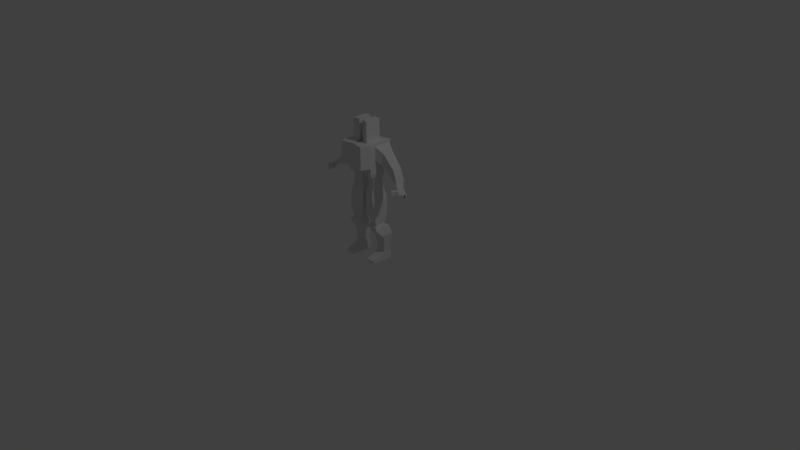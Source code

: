 # Source: UE4MannequinWithMesh_Skinned_5.blend  (saved by Blender 2.79.0; exported with 4.5.12 LTS)
import bpy
from mathutils import Matrix  # noqa: F401  (used for matrix-valued properties, if any)

bpy.ops.wm.read_factory_settings(use_empty=True)
scene = bpy.context.scene
scene.name = 'Scene'

# ---- collections
col_collection_1 = bpy.data.collections.new('Collection 1'); scene.collection.children.link(col_collection_1)

# ---- world
world_world = bpy.data.worlds.new('World'); scene.world = world_world
world_world.color = (0.05088, 0.05088, 0.05088)
world_world.use_sun_shadow = False
world_world.sun_shadow_jitter_overblur = 0.0
world_world.cycles.sampling_method = 'MANUAL'

# ---- cameras
cam_camera = bpy.data.cameras.new('Camera')
cam_camera.clip_end = 100.0
cam_camera.lens = 35.0
cam_camera.sensor_width = 32.0
cam_camera.sensor_height = 18.0
cam_camera.ortho_scale = 7.314
cam_camera.dof.focus_distance = 0.0
cam_camera.dof.aperture_fstop = 128.0

# ---- lights
light_lamp = bpy.data.lights.new('Lamp', 'POINT')
light_lamp.transmission_factor = 0.0
light_lamp.cutoff_distance = 30.0
light_lamp.energy = 100.0
light_lamp.shadow_buffer_clip_start = 1.001
light_lamp.shadow_soft_size = 0.1
light_lamp.shadow_maximum_resolution = 0.006
light_lamp.use_absolute_resolution = True

# ---- meshes
me_cube = bpy.data.meshes.new('Cube')
me_cube.from_pydata([(0.1284, -0.1487, 0.001794), (0.1284, -0.1487, 0.03868), (0.1284, 0.1405, 0.001794), (0.1284, 0.1505, 0.03868), (0.2516, -0.1487, 0.001794), (0.2516, -0.1487, 0.03868), (0.2516, 0.1405, 0.001794), (0.2516, 0.1505, 0.03868), (0.1169, 0.01524, 0.3103), (0.1169, 0.1407, 0.3103), (0.2727, 0.1407, 0.3103), (0.2727, 0.01524, 0.3103), (0.1284, 0.1505, 0.06468), (0.1284, 0.1505, 0.08468), (0.1284, 0.1405, 0.1047), (0.1284, 0.1305, 0.1247), (0.2516, 0.1305, 0.1247), (0.2516, 0.1405, 0.1047), (0.2516, 0.1505, 0.08468), (0.2516, 0.1505, 0.06468), (0.2516, 0.0313, 0.1247), (0.2516, 0.0113, 0.1047), (0.2516, -0.0187, 0.08468), (0.2516, -0.0587, 0.06468), (0.1284, -0.0587, 0.06468), (0.1284, -0.0187, 0.08468), (0.1284, 0.0113, 0.1047), (0.1284, 0.0313, 0.1247), (0.08955, -0.03593, 0.4928), (0.08955, 0.06323, 0.4928), (0.206, 0.08003, 0.4928), (0.2064, -0.05073, 0.4928), (0.09384, 0.1402, 0.3499), (0.08172, 0.1281, 0.3803), (0.07172, 0.1134, 0.4107), (0.06463, 0.09721, 0.4411), (0.06654, 0.07902, 0.4715), (0.2334, 0.1118, 0.4715), (0.2506, 0.128, 0.4411), (0.262, 0.1365, 0.4107), (0.2739, 0.1457, 0.3803), (0.2791, 0.1402, 0.3499), (0.2334, -0.08804, 0.4715), (0.2518, -0.09347, 0.4411), (0.262, -0.06294, 0.4107), (0.2739, -0.03696, 0.3803), (0.2791, -0.008874, 0.3499), (0.09384, -0.008874, 0.3499), (0.08172, -0.02505, 0.3803), (0.07172, -0.03978, 0.4107), (0.06463, -0.05191, 0.4411), (0.06654, -0.05525, 0.4715), (0.05774, -0.03745, 1.013), (0.05774, 0.06171, 1.013), (0.1732, 0.08874, 1.013), (0.1736, -0.06413, 1.013), (0.2064, -0.06421, 0.5307), (0.2065, -0.08088, 0.5741), (0.2065, -0.0928, 0.6175), (0.2065, -0.09995, 0.6608), (0.2065, -0.1023, 0.7042), (0.2065, -0.1023, 0.7476), (0.2065, -0.1023, 0.7909), (0.2008, -0.1027, 0.8343), (0.1897, -0.1011, 0.8777), (0.1813, -0.09459, 0.9211), (0.1758, -0.08307, 0.9644), (0.03798, -0.04678, 0.9644), (0.02319, -0.0554, 0.9211), (0.01944, -0.06042, 0.8777), (0.02564, -0.06226, 0.8343), (0.02884, -0.06226, 0.7909), (0.02884, -0.06226, 0.7476), (0.02884, -0.06226, 0.7042), (0.03309, -0.06042, 0.6608), (0.04584, -0.05489, 0.6175), (0.06709, -0.04567, 0.5741), (0.08955, -0.03593, 0.5307), (0.08955, 0.06323, 0.5307), (0.06704, 0.0726, 0.5741), (0.04579, 0.08145, 0.6175), (0.03304, 0.08676, 0.6608), (0.02879, 0.08853, 0.7042), (0.02879, 0.08853, 0.7476), (0.02879, 0.08853, 0.7909), (0.02556, 0.08853, 0.8343), (0.01936, 0.08676, 0.8777), (0.02311, 0.08094, 0.9211), (0.03793, 0.07149, 0.9644), (0.1753, 0.108, 0.9644), (0.1807, 0.1203, 0.9211), (0.189, 0.1281, 0.8777), (0.2002, 0.1313, 0.8343), (0.2059, 0.1316, 0.7909), (0.2059, 0.1316, 0.7476), (0.2059, 0.1316, 0.7042), (0.2059, 0.1292, 0.6608), (0.2059, 0.1221, 0.6175), (0.2059, 0.1102, 0.5741), (0.206, 0.0935, 0.5307), (0.02995, -0.09183, 1.277), (0.02995, 0.055, 1.277), (0.2008, 0.09503, 1.277), (0.2015, -0.1313, 1.277), (0.1736, -0.06413, 1.038), (0.1736, -0.06413, 1.076), (0.1736, -0.06413, 1.114), (0.1933, -0.1105, 1.151), (0.2015, -0.1313, 1.189), (0.2015, -0.1313, 1.226), (0.02995, -0.09183, 1.226), (0.02995, -0.09183, 1.189), (0.03813, -0.07481, 1.151), (0.05774, -0.03745, 1.114), (0.05774, -0.03745, 1.076), (0.05774, -0.03745, 1.038), (0.05774, 0.06171, 1.038), (0.05774, 0.06171, 1.076), (0.05774, 0.06171, 1.114), (0.03813, 0.05799, 1.151), (0.02995, 0.055, 1.189), (0.02995, 0.055, 1.226), (0.2008, 0.09503, 1.226), (0.2008, 0.09503, 1.189), (0.1927, 0.09419, 1.151), (0.1732, 0.08874, 1.114), (0.1732, 0.08874, 1.076), (0.1732, 0.08874, 1.038), (0.02995, -0.09183, 1.366), (0.02995, 0.055, 1.366), (0.2008, 0.09503, 1.366), (0.2015, -0.1313, 1.366), (0.1721, -0.259, 1.277), (0.0005423, -0.2195, 1.277), (0.1721, -0.259, 1.366), (0.0005423, -0.2195, 1.366), (0.02995, -0.09183, 1.576), (0.02995, 0.1664, 1.576), (0.2008, 0.2064, 1.576), (0.2015, -0.1313, 1.576), (0.1721, -0.259, 1.576), (0.0005423, -0.2195, 1.576), (0.2012, -0.05309, 1.366), (0.2012, -0.05315, 1.576), (0.2008, 0.09503, 1.405), (0.2012, -0.05326, 1.405), (0.2008, 0.1824, 1.543), (0.2012, -0.05326, 1.543), (0.2952, 0.1443, 1.286), (0.2955, -0.003844, 1.286), (0.2952, 0.1443, 1.326), (0.2955, -0.004014, 1.326), (0.2952, 0.1443, 1.463), (0.2955, -0.004014, 1.463), (0.4495, 0.1318, 1.153), (0.4468, 0.0146, 1.151), (0.4495, 0.1318, 1.185), (0.4471, 0.01742, 1.185), (0.4495, 0.1318, 1.298), (0.4498, 0.01032, 1.298), (0.5635, 0.07466, 1.115), (0.5015, 0.003658, 1.113), (0.5639, 0.0766, 1.127), (0.5003, 0.002737, 1.127), (0.5639, 0.0766, 1.187), (0.5003, 0.002737, 1.187), (0.5758, 0.03588, 1.093), (0.5281, -0.01956, 1.093), (0.5758, 0.03588, 1.106), (0.5281, -0.01956, 1.106), (0.5758, 0.03588, 1.152), (0.5281, -0.01956, 1.152), (0.6782, -0.003441, 1.014), (0.6162, -0.06643, 1.014), (0.6782, -0.003441, 1.028), (0.6162, -0.06643, 1.028), (0.6782, -0.003441, 1.073), (0.6162, -0.06643, 1.073), (0.6492, -0.03549, 1.014), (0.6492, -0.03549, 1.028), (0.6492, -0.03549, 1.073), (0.6302, -0.05158, 1.014), (0.6302, -0.05158, 1.028), (0.6302, -0.05158, 1.073), (0.6687, -0.01683, 1.014), (0.6687, -0.01683, 1.028), (0.6687, -0.01683, 1.073), (0.5856, -0.04924, 1.044), (0.5856, -0.04924, 1.057), (0.5856, -0.04924, 1.102), (0.5977, -0.05506, 1.034), (0.5972, -0.05506, 1.047), (0.5972, -0.05506, 1.093), (0.5602, -0.1261, 1.047), (0.5489, -0.1203, 1.057), (0.5602, -0.1261, 1.093), (0.5489, -0.1203, 1.102), (0.5489, -0.1203, 1.044), (0.5602, -0.1261, 1.034), (0.6619, -0.08767, 1.014), (0.6425, -0.105, 1.014), (0.6425, -0.105, 1.028), (0.6619, -0.08767, 1.028), (0.6425, -0.105, 1.073), (0.6619, -0.08767, 1.073), (0.7222, -0.02425, 1.014), (0.7222, -0.02425, 1.028), (0.7222, -0.02425, 1.073), (0.7134, -0.03749, 1.014), (0.7134, -0.03749, 1.028), (0.7134, -0.03749, 1.073), (0.6807, -0.06874, 1.028), (0.6807, -0.06874, 1.073), (0.6807, -0.06874, 1.014), (0.6617, -0.08474, 1.014), (0.6617, -0.08474, 1.028), (0.6617, -0.08474, 1.073), (0.7019, -0.04986, 1.014), (0.6823, -0.06852, 1.014), (0.7019, -0.04986, 1.028), (0.6823, -0.06852, 1.028), (0.7019, -0.04986, 1.073), (0.6823, -0.06852, 1.073), (0.1154, 0.1864, 1.576), (0.1157, -0.1116, 1.576), (0.02995, 0.08959, 1.576), (0.1155, 0.09778, 1.576), (0.1157, -0.1116, 1.847), (0.02995, -0.09183, 1.847), (0.1155, 0.09778, 1.847), (0.02995, 0.08959, 1.847), (-0.1284, -0.1487, 0.001794), (-0.1284, -0.1487, 0.03868), (-0.1284, 0.1405, 0.001794), (-0.1284, 0.1505, 0.03868), (-0.2516, -0.1487, 0.001794), (-0.2516, -0.1487, 0.03868), (-0.2516, 0.1405, 0.001794), (-0.2516, 0.1505, 0.03868), (-0.1169, 0.01524, 0.3103), (-0.1169, 0.1407, 0.3103), (-0.2727, 0.1407, 0.3103), (-0.2727, 0.01524, 0.3103), (-0.1284, 0.1505, 0.06468), (-0.1284, 0.1505, 0.08468), (-0.1284, 0.1405, 0.1047), (-0.1284, 0.1305, 0.1247), (-0.2516, 0.1305, 0.1247), (-0.2516, 0.1405, 0.1047), (-0.2516, 0.1505, 0.08468), (-0.2516, 0.1505, 0.06468), (-0.2516, 0.0313, 0.1247), (-0.2516, 0.0113, 0.1047), (-0.2516, -0.0187, 0.08468), (-0.2516, -0.0587, 0.06468), (-0.1284, -0.0587, 0.06468), (-0.1284, -0.0187, 0.08468), (-0.1284, 0.0113, 0.1047), (-0.1284, 0.0313, 0.1247), (-0.08955, -0.03593, 0.4928), (-0.08955, 0.06323, 0.4928), (-0.206, 0.08003, 0.4928), (-0.2064, -0.05073, 0.4928), (-0.09384, 0.1402, 0.3499), (-0.08172, 0.1281, 0.3803), (-0.07172, 0.1134, 0.4107), (-0.06463, 0.09721, 0.4411), (-0.06654, 0.07902, 0.4715), (-0.2334, 0.1118, 0.4715), (-0.2506, 0.128, 0.4411), (-0.262, 0.1365, 0.4107), (-0.2739, 0.1457, 0.3803), (-0.2791, 0.1402, 0.3499), (-0.2334, -0.08804, 0.4715), (-0.2518, -0.09347, 0.4411), (-0.262, -0.06294, 0.4107), (-0.2739, -0.03696, 0.3803), (-0.2791, -0.008874, 0.3499), (-0.09384, -0.008874, 0.3499), (-0.08172, -0.02505, 0.3803), (-0.07172, -0.03978, 0.4107), (-0.06463, -0.05191, 0.4411), (-0.06654, -0.05525, 0.4715), (-0.05774, -0.03745, 1.013), (-0.05774, 0.06171, 1.013), (-0.1732, 0.08874, 1.013), (-0.1736, -0.06413, 1.013), (-0.2064, -0.06421, 0.5307), (-0.2065, -0.08088, 0.5741), (-0.2065, -0.0928, 0.6175), (-0.2065, -0.09995, 0.6608), (-0.2065, -0.1023, 0.7042), (-0.2065, -0.1023, 0.7476), (-0.2065, -0.1023, 0.7909), (-0.2008, -0.1027, 0.8343), (-0.1897, -0.1011, 0.8777), (-0.1813, -0.09459, 0.9211), (-0.1758, -0.08307, 0.9644), (-0.03798, -0.04678, 0.9644), (-0.02319, -0.0554, 0.9211), (-0.01944, -0.06042, 0.8777), (-0.02564, -0.06226, 0.8343), (-0.02884, -0.06226, 0.7909), (-0.02884, -0.06226, 0.7476), (-0.02884, -0.06226, 0.7042), (-0.03309, -0.06042, 0.6608), (-0.04584, -0.05489, 0.6175), (-0.06709, -0.04567, 0.5741), (-0.08955, -0.03593, 0.5307), (-0.08955, 0.06323, 0.5307), (-0.06704, 0.0726, 0.5741), (-0.04579, 0.08145, 0.6175), (-0.03304, 0.08676, 0.6608), (-0.02879, 0.08853, 0.7042), (-0.02879, 0.08853, 0.7476), (-0.02879, 0.08853, 0.7909), (-0.02556, 0.08853, 0.8343), (-0.01936, 0.08676, 0.8777), (-0.02311, 0.08094, 0.9211), (-0.03793, 0.07149, 0.9644), (-0.1753, 0.108, 0.9644), (-0.1807, 0.1203, 0.9211), (-0.189, 0.1281, 0.8777), (-0.2002, 0.1313, 0.8343), (-0.2059, 0.1316, 0.7909), (-0.2059, 0.1316, 0.7476), (-0.2059, 0.1316, 0.7042), (-0.2059, 0.1292, 0.6608), (-0.2059, 0.1221, 0.6175), (-0.2059, 0.1102, 0.5741), (-0.206, 0.0935, 0.5307), (-0.02995, -0.09183, 1.277), (-0.02995, 0.055, 1.277), (-0.2008, 0.09503, 1.277), (-0.2015, -0.1313, 1.277), (-0.1736, -0.06413, 1.038), (-0.1736, -0.06413, 1.076), (-0.1736, -0.06413, 1.114), (-0.1933, -0.1105, 1.151), (-0.2015, -0.1313, 1.189), (-0.2015, -0.1313, 1.226), (-0.02995, -0.09183, 1.226), (-0.02995, -0.09183, 1.189), (-0.03813, -0.07481, 1.151), (-0.05774, -0.03745, 1.114), (-0.05774, -0.03745, 1.076), (-0.05774, -0.03745, 1.038), (-0.05774, 0.06171, 1.038), (-0.05774, 0.06171, 1.076), (-0.05774, 0.06171, 1.114), (-0.03813, 0.05799, 1.151), (-0.02995, 0.055, 1.189), (-0.02995, 0.055, 1.226), (-0.2008, 0.09503, 1.226), (-0.2008, 0.09503, 1.189), (-0.1927, 0.09419, 1.151), (-0.1732, 0.08874, 1.114), (-0.1732, 0.08874, 1.076), (-0.1732, 0.08874, 1.038), (-0.02995, -0.09183, 1.366), (-0.02995, 0.055, 1.366), (-0.2008, 0.09503, 1.366), (-0.2015, -0.1313, 1.366), (-0.1721, -0.259, 1.277), (-0.0005423, -0.2195, 1.277), (-0.1721, -0.259, 1.366), (-0.0005423, -0.2195, 1.366), (-0.02995, -0.09183, 1.576), (-0.02995, 0.1664, 1.576), (-0.2008, 0.2064, 1.576), (-0.2015, -0.1313, 1.576), (-0.1721, -0.259, 1.576), (-0.0005423, -0.2195, 1.576), (-0.2012, -0.05309, 1.366), (-0.2012, -0.05315, 1.576), (-0.2008, 0.09503, 1.405), (-0.2012, -0.05326, 1.405), (-0.2008, 0.1824, 1.543), (-0.2012, -0.05326, 1.543), (-0.2952, 0.1443, 1.286), (-0.2955, -0.003844, 1.286), (-0.2952, 0.1443, 1.326), (-0.2955, -0.004014, 1.326), (-0.2952, 0.1443, 1.463), (-0.2955, -0.004014, 1.463), (-0.4495, 0.1318, 1.153), (-0.4468, 0.0146, 1.151), (-0.4495, 0.1318, 1.185), (-0.4471, 0.01742, 1.185), (-0.4495, 0.1318, 1.298), (-0.4498, 0.01032, 1.298), (-0.5635, 0.07466, 1.115), (-0.5015, 0.003658, 1.113), (-0.5639, 0.0766, 1.127), (-0.5003, 0.002737, 1.127), (-0.5639, 0.0766, 1.187), (-0.5003, 0.002737, 1.187), (-0.5758, 0.03588, 1.093), (-0.5281, -0.01956, 1.093), (-0.5758, 0.03588, 1.106), (-0.5281, -0.01956, 1.106), (-0.5758, 0.03588, 1.152), (-0.5281, -0.01956, 1.152), (-0.6782, -0.003441, 1.014), (-0.6162, -0.06643, 1.014), (-0.6782, -0.003441, 1.028), (-0.6162, -0.06643, 1.028), (-0.6782, -0.003441, 1.073), (-0.6162, -0.06643, 1.073), (-0.6492, -0.03549, 1.014), (-0.6492, -0.03549, 1.028), (-0.6492, -0.03549, 1.073), (-0.6302, -0.05158, 1.014), (-0.6302, -0.05158, 1.028), (-0.6302, -0.05158, 1.073), (-0.6687, -0.01683, 1.014), (-0.6687, -0.01683, 1.028), (-0.6687, -0.01683, 1.073), (-0.5856, -0.04924, 1.044), (-0.5856, -0.04924, 1.057), (-0.5856, -0.04924, 1.102), (-0.5977, -0.05506, 1.034), (-0.5972, -0.05506, 1.047), (-0.5972, -0.05506, 1.093), (-0.5602, -0.1261, 1.047), (-0.5489, -0.1203, 1.057), (-0.5602, -0.1261, 1.093), (-0.5489, -0.1203, 1.102), (-0.5489, -0.1203, 1.044), (-0.5602, -0.1261, 1.034), (-0.6619, -0.08767, 1.014), (-0.6425, -0.105, 1.014), (-0.6425, -0.105, 1.028), (-0.6619, -0.08767, 1.028), (-0.6425, -0.105, 1.073), (-0.6619, -0.08767, 1.073), (-0.7222, -0.02425, 1.014), (-0.7222, -0.02425, 1.028), (-0.7222, -0.02425, 1.073), (-0.7134, -0.03749, 1.014), (-0.7134, -0.03749, 1.028), (-0.7134, -0.03749, 1.073), (-0.6807, -0.06874, 1.028), (-0.6807, -0.06874, 1.073), (-0.6807, -0.06874, 1.014), (-0.6617, -0.08474, 1.014), (-0.6617, -0.08474, 1.028), (-0.6617, -0.08474, 1.073), (-0.7019, -0.04986, 1.014), (-0.6823, -0.06852, 1.014), (-0.7019, -0.04986, 1.028), (-0.6823, -0.06852, 1.028), (-0.7019, -0.04986, 1.073), (-0.6823, -0.06852, 1.073), (-0.1154, 0.1864, 1.576), (-0.1157, -0.1116, 1.576), (-0.02995, 0.08959, 1.576), (-0.1155, 0.09778, 1.576), (-0.1157, -0.1116, 1.847), (-0.02995, -0.09183, 1.847), (-0.1155, 0.09778, 1.847), (-0.02995, 0.08959, 1.847)], [], [(0, 1, 3, 2), (2, 3, 7, 6), (6, 7, 5, 4), (4, 5, 1, 0), (2, 6, 4, 0), (16, 15, 9, 10), (37, 36, 29, 30), (20, 16, 10, 11), (15, 27, 8, 9), (27, 20, 11, 8), (1, 5, 23, 24), (24, 23, 22, 25), (25, 22, 21, 26), (26, 21, 20, 27), (3, 1, 24, 12), (12, 24, 25, 13), (13, 25, 26, 14), (14, 26, 27, 15), (5, 7, 19, 23), (23, 19, 18, 22), (22, 18, 17, 21), (21, 17, 16, 20), (7, 3, 12, 19), (19, 12, 13, 18), (18, 13, 14, 17), (17, 14, 15, 16), (67, 66, 55, 52), (42, 37, 30, 31), (36, 51, 28, 29), (51, 42, 31, 28), (8, 11, 46, 47), (47, 46, 45, 48), (48, 45, 44, 49), (49, 44, 43, 50), (50, 43, 42, 51), (9, 8, 47, 32), (32, 47, 48, 33), (33, 48, 49, 34), (34, 49, 50, 35), (35, 50, 51, 36), (11, 10, 41, 46), (46, 41, 40, 45), (45, 40, 39, 44), (44, 39, 38, 43), (43, 38, 37, 42), (10, 9, 32, 41), (41, 32, 33, 40), (40, 33, 34, 39), (39, 34, 35, 38), (38, 35, 36, 37), (110, 109, 103, 100), (89, 88, 53, 54), (66, 89, 54, 55), (88, 67, 52, 53), (29, 28, 77, 78), (78, 77, 76, 79), (79, 76, 75, 80), (80, 75, 74, 81), (81, 74, 73, 82), (82, 73, 72, 83), (83, 72, 71, 84), (84, 71, 70, 85), (85, 70, 69, 86), (86, 69, 68, 87), (87, 68, 67, 88), (31, 30, 99, 56), (56, 99, 98, 57), (57, 98, 97, 58), (58, 97, 96, 59), (59, 96, 95, 60), (60, 95, 94, 61), (61, 94, 93, 62), (62, 93, 92, 63), (63, 92, 91, 64), (64, 91, 90, 65), (65, 90, 89, 66), (30, 29, 78, 99), (99, 78, 79, 98), (98, 79, 80, 97), (97, 80, 81, 96), (96, 81, 82, 95), (95, 82, 83, 94), (94, 83, 84, 93), (93, 84, 85, 92), (92, 85, 86, 91), (91, 86, 87, 90), (90, 87, 88, 89), (28, 31, 56, 77), (77, 56, 57, 76), (76, 57, 58, 75), (75, 58, 59, 74), (74, 59, 60, 73), (73, 60, 61, 72), (72, 61, 62, 71), (71, 62, 63, 70), (70, 63, 64, 69), (69, 64, 65, 68), (68, 65, 66, 67), (101, 100, 128, 129), (122, 121, 101, 102), (109, 122, 102, 103), (121, 110, 100, 101), (53, 52, 115, 116), (116, 115, 114, 117), (117, 114, 113, 118), (118, 113, 112, 119), (119, 112, 111, 120), (120, 111, 110, 121), (55, 54, 127, 104), (104, 127, 126, 105), (105, 126, 125, 106), (106, 125, 124, 107), (107, 124, 123, 108), (108, 123, 122, 109), (54, 53, 116, 127), (127, 116, 117, 126), (126, 117, 118, 125), (125, 118, 119, 124), (124, 119, 120, 123), (123, 120, 121, 122), (52, 55, 104, 115), (115, 104, 105, 114), (114, 105, 106, 113), (113, 106, 107, 112), (112, 107, 108, 111), (111, 108, 109, 110), (147, 146, 138, 143), (103, 131, 134, 132), (102, 101, 129, 130), (103, 102, 130, 142, 131), (133, 132, 134, 135), (128, 100, 133, 135), (100, 103, 132, 133), (128, 135, 141, 136), (226, 225, 230, 229), (139, 224, 136, 141, 140), (129, 128, 136, 225, 137), (135, 134, 140, 141), (134, 131, 139, 140), (130, 129, 137, 223, 138, 146, 144), (131, 142, 145, 147, 143, 139), (146, 147, 153, 152), (130, 144, 150, 148), (148, 150, 156, 154), (153, 151, 157, 159), (144, 146, 152, 150), (145, 142, 149, 151), (142, 130, 148, 149), (147, 145, 151, 153), (156, 158, 164, 162), (158, 159, 165, 164), (152, 153, 159, 158), (150, 152, 158, 156), (151, 149, 155, 157), (149, 148, 154, 155), (160, 162, 168, 166), (165, 163, 169, 171), (157, 155, 161, 163), (155, 154, 160, 161), (159, 157, 163, 165), (154, 156, 162, 160), (191, 190, 173, 175), (168, 170, 176, 174), (164, 165, 171, 170), (162, 164, 170, 168), (163, 161, 167, 169), (161, 160, 166, 167), (172, 174, 206, 205), (186, 185, 209, 210), (167, 166, 172, 184, 178, 181, 173, 190, 187), (192, 191, 175, 177), (166, 168, 174, 172), (170, 171, 189, 192, 177, 183, 180, 186, 176), (180, 183, 216, 212), (183, 182, 215, 216), (183, 177, 203, 204), (182, 183, 204, 202), (186, 180, 222, 221), (185, 186, 221, 219), (171, 169, 188, 189), (169, 167, 187, 188), (187, 190, 198, 197), (190, 191, 193, 198), (196, 194, 193, 195), (194, 197, 198, 193), (189, 188, 194, 196), (191, 192, 195, 193), (188, 187, 197, 194), (192, 189, 196, 195), (200, 199, 202, 201), (201, 202, 204, 203), (175, 173, 200, 201), (173, 181, 199, 200), (181, 182, 202, 199), (177, 175, 201, 203), (208, 205, 206, 209), (209, 206, 207, 210), (185, 184, 208, 209), (174, 176, 207, 206), (176, 186, 210, 207), (184, 172, 205, 208), (215, 211, 212, 216), (214, 213, 211, 215), (181, 178, 213, 214), (179, 180, 212, 211), (182, 181, 214, 215), (178, 179, 211, 213), (220, 219, 221, 222), (218, 217, 219, 220), (178, 184, 217, 218), (184, 185, 219, 217), (180, 179, 220, 222), (179, 178, 218, 220), (138, 223, 226, 224, 139, 143), (223, 137, 225, 226), (229, 230, 228, 227), (225, 136, 228, 230), (136, 224, 227, 228), (224, 226, 229, 227), (231, 233, 234, 232), (233, 237, 238, 234), (237, 235, 236, 238), (235, 231, 232, 236), (233, 231, 235, 237), (247, 241, 240, 246), (268, 261, 260, 267), (251, 242, 241, 247), (246, 240, 239, 258), (258, 239, 242, 251), (232, 255, 254, 236), (255, 256, 253, 254), (256, 257, 252, 253), (257, 258, 251, 252), (234, 243, 255, 232), (243, 244, 256, 255), (244, 245, 257, 256), (245, 246, 258, 257), (236, 254, 250, 238), (254, 253, 249, 250), (253, 252, 248, 249), (252, 251, 247, 248), (238, 250, 243, 234), (250, 249, 244, 243), (249, 248, 245, 244), (248, 247, 246, 245), (298, 283, 286, 297), (273, 262, 261, 268), (267, 260, 259, 282), (282, 259, 262, 273), (239, 278, 277, 242), (278, 279, 276, 277), (279, 280, 275, 276), (280, 281, 274, 275), (281, 282, 273, 274), (240, 263, 278, 239), (263, 264, 279, 278), (264, 265, 280, 279), (265, 266, 281, 280), (266, 267, 282, 281), (242, 277, 272, 241), (277, 276, 271, 272), (276, 275, 270, 271), (275, 274, 269, 270), (274, 273, 268, 269), (241, 272, 263, 240), (272, 271, 264, 263), (271, 270, 265, 264), (270, 269, 266, 265), (269, 268, 267, 266), (341, 331, 334, 340), (320, 285, 284, 319), (297, 286, 285, 320), (319, 284, 283, 298), (260, 309, 308, 259), (309, 310, 307, 308), (310, 311, 306, 307), (311, 312, 305, 306), (312, 313, 304, 305), (313, 314, 303, 304), (314, 315, 302, 303), (315, 316, 301, 302), (316, 317, 300, 301), (317, 318, 299, 300), (318, 319, 298, 299), (262, 287, 330, 261), (287, 288, 329, 330), (288, 289, 328, 329), (289, 290, 327, 328), (290, 291, 326, 327), (291, 292, 325, 326), (292, 293, 324, 325), (293, 294, 323, 324), (294, 295, 322, 323), (295, 296, 321, 322), (296, 297, 320, 321), (261, 330, 309, 260), (330, 329, 310, 309), (329, 328, 311, 310), (328, 327, 312, 311), (327, 326, 313, 312), (326, 325, 314, 313), (325, 324, 315, 314), (324, 323, 316, 315), (323, 322, 317, 316), (322, 321, 318, 317), (321, 320, 319, 318), (259, 308, 287, 262), (308, 307, 288, 287), (307, 306, 289, 288), (306, 305, 290, 289), (305, 304, 291, 290), (304, 303, 292, 291), (303, 302, 293, 292), (302, 301, 294, 293), (301, 300, 295, 294), (300, 299, 296, 295), (299, 298, 297, 296), (332, 360, 359, 331), (353, 333, 332, 352), (340, 334, 333, 353), (352, 332, 331, 341), (284, 347, 346, 283), (347, 348, 345, 346), (348, 349, 344, 345), (349, 350, 343, 344), (350, 351, 342, 343), (351, 352, 341, 342), (286, 335, 358, 285), (335, 336, 357, 358), (336, 337, 356, 357), (337, 338, 355, 356), (338, 339, 354, 355), (339, 340, 353, 354), (285, 358, 347, 284), (358, 357, 348, 347), (357, 356, 349, 348), (356, 355, 350, 349), (355, 354, 351, 350), (354, 353, 352, 351), (283, 346, 335, 286), (346, 345, 336, 335), (345, 344, 337, 336), (344, 343, 338, 337), (343, 342, 339, 338), (342, 341, 340, 339), (378, 374, 369, 377), (334, 363, 365, 362), (333, 361, 360, 332), (334, 362, 373, 361, 333), (364, 366, 365, 363), (359, 366, 364, 331), (331, 364, 363, 334), (359, 367, 372, 366), (457, 460, 461, 456), (370, 371, 372, 367, 455), (360, 368, 456, 367, 359), (366, 372, 371, 365), (365, 371, 370, 362), (361, 375, 377, 369, 454, 368, 360), (362, 370, 374, 378, 376, 373), (377, 383, 384, 378), (361, 379, 381, 375), (379, 385, 387, 381), (384, 390, 388, 382), (375, 381, 383, 377), (376, 382, 380, 373), (373, 380, 379, 361), (378, 384, 382, 376), (387, 393, 395, 389), (389, 395, 396, 390), (383, 389, 390, 384), (381, 387, 389, 383), (382, 388, 386, 380), (380, 386, 385, 379), (391, 397, 399, 393), (396, 402, 400, 394), (388, 394, 392, 386), (386, 392, 391, 385), (390, 396, 394, 388), (385, 391, 393, 387), (422, 406, 404, 421), (399, 405, 407, 401), (395, 401, 402, 396), (393, 399, 401, 395), (394, 400, 398, 392), (392, 398, 397, 391), (403, 436, 437, 405), (417, 441, 440, 416), (398, 418, 421, 404, 412, 409, 415, 403, 397), (423, 408, 406, 422), (397, 403, 405, 399), (401, 407, 417, 411, 414, 408, 423, 420, 402), (411, 443, 447, 414), (414, 447, 446, 413), (414, 435, 434, 408), (413, 433, 435, 414), (417, 452, 453, 411), (416, 450, 452, 417), (402, 420, 419, 400), (400, 419, 418, 398), (418, 428, 429, 421), (421, 429, 424, 422), (427, 426, 424, 425), (425, 424, 429, 428), (420, 427, 425, 419), (422, 424, 426, 423), (419, 425, 428, 418), (423, 426, 427, 420), (431, 432, 433, 430), (432, 434, 435, 433), (406, 432, 431, 404), (404, 431, 430, 412), (412, 430, 433, 413), (408, 434, 432, 406), (439, 440, 437, 436), (440, 441, 438, 437), (416, 440, 439, 415), (405, 437, 438, 407), (407, 438, 441, 417), (415, 439, 436, 403), (446, 447, 443, 442), (445, 446, 442, 444), (412, 445, 444, 409), (410, 442, 443, 411), (413, 446, 445, 412), (409, 444, 442, 410), (451, 453, 452, 450), (449, 451, 450, 448), (409, 449, 448, 415), (415, 448, 450, 416), (411, 453, 451, 410), (410, 451, 449, 409), (369, 374, 370, 455, 457, 454), (454, 457, 456, 368), (460, 458, 459, 461), (456, 461, 459, 367), (367, 459, 458, 455), (455, 458, 460, 457)])
me_cube.use_remesh_preserve_volume = False
me_cube.use_remesh_preserve_attributes = False
me_cube.use_mirror_vertex_groups = False
me_cube.update()
arm_root = bpy.data.armatures.new('root')  # bones are not reproduced

# ---- objects
ob_sk_mannequin = bpy.data.objects.new('SK_Mannequin', None)
ob_root = bpy.data.objects.new('root', arm_root)
ob_cube = bpy.data.objects.new('Cube', me_cube)
ob_lamp = bpy.data.objects.new('Lamp', light_lamp)
ob_camera = bpy.data.objects.new('Camera', cam_camera)

# ---- transforms, parenting, visibility, modifiers, constraints
ob_sk_mannequin.location = (0.0, 0.0, 0.0)
ob_sk_mannequin.scale = (0.01, 0.01, 0.01)
ob_sk_mannequin.empty_image_offset = (0.0, 0.0)
ob_sk_mannequin.color = (0.8, 0.8, 0.8, 1.0)
ob_sk_mannequin.lineart.crease_threshold = 0.0
ob_root.parent = ob_sk_mannequin
ob_root.location = (0.0, 0.0, 0.0)
ob_root.lineart.crease_threshold = 0.0
ob_cube.parent = ob_root
ob_cube.matrix_parent_inverse = Matrix(((100.0, 0.0, 0.0, 0.0), (0.0, 100.0, 0.0, 0.0), (0.0, 0.0, 100.0, 0.0), (0.0, 0.0, 0.0, 1.0)))
ob_cube.location = (0.0, 0.0, 0.0)
ob_cube.lineart.crease_threshold = 0.0
_vg = ob_cube.vertex_groups.new(name='pelvis')
_vg.add([52, 53, 54, 55, 100, 101, 102, 103, 104, 105, 106, 107, 108, 109, 110, 111, 112, 113, 114, 115, 116, 117, 118, 119, 120, 121, 122, 123, 124, 125, 126, 127, 128, 129, 130, 131, 132, 133, 134, 135, 136, 137, 138, 139, 140, 141, 142, 143, 144, 145, 146, 147, 223, 224, 225, 226, 283, 284, 285, 286, 331, 332, 333, 334, 335, 336, 337, 338, 339, 340, 341, 342, 343, 344, 345, 346, 347, 348, 349, 350, 351, 352, 353, 354, 355, 356, 357, 358, 359, 360, 361, 362, 363, 364, 365, 366, 367, 368, 369, 370, 371, 372, 373, 374, 375, 376, 377, 378, 454, 455, 456, 457], 1.0, 'REPLACE')
_vg = ob_cube.vertex_groups.new(name='spine_01')
_vg = ob_cube.vertex_groups.new(name='spine_02')
_vg = ob_cube.vertex_groups.new(name='spine_03')
_vg = ob_cube.vertex_groups.new(name='clavicle_l')
_vg = ob_cube.vertex_groups.new(name='upperarm_l')
_vg.add([130, 142, 144, 145, 146, 147, 148, 149, 150, 151, 152, 153, 154, 155, 156, 157, 158, 159], 1.0, 'REPLACE')
_vg = ob_cube.vertex_groups.new(name='lowerarm_l')
_vg.add([154, 155, 156, 157, 158, 159, 160, 161, 162, 163, 164, 165], 1.0, 'REPLACE')
_vg = ob_cube.vertex_groups.new(name='hand_l')
_vg.add([166, 167, 168, 169, 170, 171, 172, 173, 174, 175, 176, 177, 178, 179, 180, 181, 182, 183, 184, 185, 186, 187, 188, 189, 190, 191, 192, 193, 194, 195, 196, 197, 198, 199, 200, 201, 202, 203, 204, 205, 206, 207, 208, 209, 210, 211, 212, 213, 214, 215, 216, 217, 218, 219, 220, 221, 222], 1.0, 'REPLACE')
_vg = ob_cube.vertex_groups.new(name='index_01_l')
_vg = ob_cube.vertex_groups.new(name='index_02_l')
_vg = ob_cube.vertex_groups.new(name='index_03_l')
_vg = ob_cube.vertex_groups.new(name='middle_01_l')
_vg = ob_cube.vertex_groups.new(name='middle_02_l')
_vg = ob_cube.vertex_groups.new(name='middle_03_l')
_vg = ob_cube.vertex_groups.new(name='pinky_01_l')
_vg = ob_cube.vertex_groups.new(name='pinky_02_l')
_vg = ob_cube.vertex_groups.new(name='pinky_03_l')
_vg = ob_cube.vertex_groups.new(name='ring_01_l')
_vg = ob_cube.vertex_groups.new(name='ring_02_l')
_vg = ob_cube.vertex_groups.new(name='ring_03_l')
_vg = ob_cube.vertex_groups.new(name='thumb_01_l')
_vg = ob_cube.vertex_groups.new(name='thumb_02_l')
_vg = ob_cube.vertex_groups.new(name='thumb_03_l')
_vg = ob_cube.vertex_groups.new(name='lowerarm_twist_01_l')
_vg = ob_cube.vertex_groups.new(name='upperarm_twist_01_l')
_vg = ob_cube.vertex_groups.new(name='clavicle_r')
_vg = ob_cube.vertex_groups.new(name='upperarm_r')
_vg.add([361, 373, 375, 376, 377, 378, 379, 380, 381, 382, 383, 384, 385, 386, 387, 388, 389, 390], 1.0, 'REPLACE')
_vg = ob_cube.vertex_groups.new(name='lowerarm_r')
_vg.add([385, 386, 387, 388, 389, 390, 391, 392, 393, 394, 395, 396], 1.0, 'REPLACE')
_vg = ob_cube.vertex_groups.new(name='hand_r')
_vg.add([397, 398, 399, 400, 401, 402, 403, 404, 405, 406, 407, 408, 409, 410, 411, 412, 413, 414, 415, 416, 417, 418, 419, 420, 421, 422, 423, 424, 425, 426, 427, 428, 429, 430, 431, 432, 433, 434, 435, 436, 437, 438, 439, 440, 441, 442, 443, 444, 445, 446, 447, 448, 449, 450, 451, 452, 453], 1.0, 'REPLACE')
_vg = ob_cube.vertex_groups.new(name='index_01_r')
_vg = ob_cube.vertex_groups.new(name='index_02_r')
_vg = ob_cube.vertex_groups.new(name='index_03_r')
_vg = ob_cube.vertex_groups.new(name='middle_01_r')
_vg = ob_cube.vertex_groups.new(name='middle_02_r')
_vg = ob_cube.vertex_groups.new(name='middle_03_r')
_vg = ob_cube.vertex_groups.new(name='pinky_01_r')
_vg = ob_cube.vertex_groups.new(name='pinky_02_r')
_vg = ob_cube.vertex_groups.new(name='pinky_03_r')
_vg = ob_cube.vertex_groups.new(name='ring_01_r')
_vg = ob_cube.vertex_groups.new(name='ring_02_r')
_vg = ob_cube.vertex_groups.new(name='ring_03_r')
_vg = ob_cube.vertex_groups.new(name='thumb_01_r')
_vg = ob_cube.vertex_groups.new(name='thumb_02_r')
_vg = ob_cube.vertex_groups.new(name='thumb_03_r')
_vg = ob_cube.vertex_groups.new(name='lowerarm_twist_01_r')
_vg = ob_cube.vertex_groups.new(name='upperarm_twist_01_r')
_vg = ob_cube.vertex_groups.new(name='neck_01')
_vg = ob_cube.vertex_groups.new(name='head')
_vg.add([136, 224, 225, 226, 227, 228, 229, 230, 367, 455, 456, 457, 458, 459, 460, 461], 1.0, 'REPLACE')
_vg = ob_cube.vertex_groups.new(name='thigh_l')
_vg.add([52, 53, 54, 55, 61, 62, 63, 64, 65, 66, 67, 68, 69, 70, 71, 72, 83, 84, 85, 86, 87, 88, 89, 90, 91, 92, 93, 94], 1.0, 'REPLACE')
_vg = ob_cube.vertex_groups.new(name='calf_l')
_vg.add([8, 9, 10, 11, 28, 29, 30, 31, 32, 33, 34, 35, 36, 37, 38, 39, 40, 41, 42, 43, 44, 45, 46, 47, 48, 49, 50, 51], 1.0, 'REPLACE')
_vg = ob_cube.vertex_groups.new(name='calf_twist_01_l')
_vg = ob_cube.vertex_groups.new(name='foot_l')
_vg.add([0, 1, 2, 3, 4, 5, 6, 7, 12, 13, 14, 15, 16, 17, 18, 19, 20, 21, 22, 23, 24, 25, 26, 27], 1.0, 'REPLACE')
_vg = ob_cube.vertex_groups.new(name='ball_l')
_vg = ob_cube.vertex_groups.new(name='thigh_twist_01_l')
_vg.add([28, 29, 30, 31, 56, 57, 58, 59, 60, 61, 72, 73, 74, 75, 76, 77, 78, 79, 80, 81, 82, 83, 94, 95, 96, 97, 98, 99], 1.0, 'REPLACE')
_vg = ob_cube.vertex_groups.new(name='thigh_r')
_vg.add([283, 284, 285, 286, 292, 293, 294, 295, 296, 297, 298, 299, 300, 301, 302, 303, 314, 315, 316, 317, 318, 319, 320, 321, 322, 323, 324, 325], 1.0, 'REPLACE')
_vg = ob_cube.vertex_groups.new(name='calf_r')
_vg.add([239, 240, 241, 242, 259, 260, 261, 262, 263, 264, 265, 266, 267, 268, 269, 270, 271, 272, 273, 274, 275, 276, 277, 278, 279, 280, 281, 282], 1.0, 'REPLACE')
_vg = ob_cube.vertex_groups.new(name='calf_twist_01_r')
_vg = ob_cube.vertex_groups.new(name='foot_r')
_vg.add([231, 232, 233, 234, 235, 236, 237, 238, 243, 244, 245, 246, 247, 248, 249, 250, 251, 252, 253, 254, 255, 256, 257, 258], 1.0, 'REPLACE')
_vg = ob_cube.vertex_groups.new(name='ball_r')
_vg = ob_cube.vertex_groups.new(name='thigh_twist_01_r')
_vg.add([259, 260, 261, 262, 287, 288, 289, 290, 291, 292, 303, 304, 305, 306, 307, 308, 309, 310, 311, 312, 313, 314, 325, 326, 327, 328, 329, 330], 1.0, 'REPLACE')
_vg = ob_cube.vertex_groups.new(name='ik_foot_root')
_vg = ob_cube.vertex_groups.new(name='ik_foot_l')
_vg = ob_cube.vertex_groups.new(name='ik_foot_r')
_vg = ob_cube.vertex_groups.new(name='ik_hand_root')
_vg = ob_cube.vertex_groups.new(name='ik_hand_gun')
_vg = ob_cube.vertex_groups.new(name='ik_hand_l')
_vg = ob_cube.vertex_groups.new(name='ik_hand_r')
_m = ob_cube.modifiers.new('Armature', 'ARMATURE')
_m.object = ob_root
ob_lamp.location = (4.076, 1.005, 5.904)
ob_lamp.rotation_euler = (0.6503, 0.05522, 1.866)
ob_lamp.lock_rotations_4d = False
ob_lamp.empty_display_type = 'ARROWS'
ob_lamp.color = (0.0, 0.0, 0.0, 0.0)
ob_lamp.lineart.crease_threshold = 0.0
ob_camera.location = (7.481, -6.508, 5.344)
ob_camera.rotation_euler = (1.109, 0.0, 0.8149)
ob_camera.lock_rotations_4d = False
ob_camera.empty_display_type = 'ARROWS'
ob_camera.color = (0.0, 0.0, 0.0, 0.0)
ob_camera.display_type = 'WIRE'
ob_camera.lineart.crease_threshold = 0.0

# ---- collection membership
col_collection_1.objects.link(ob_sk_mannequin)
col_collection_1.objects.link(ob_root)
col_collection_1.objects.link(ob_cube)
col_collection_1.objects.link(ob_lamp)
col_collection_1.objects.link(ob_camera)

# ---- scene / render settings (as saved in the file)
scene.camera = ob_camera
scene.frame_start = 1; scene.frame_end = 250; scene.frame_set(1)
scene.render.engine = 'BLENDER_EEVEE_NEXT'
scene.render.resolution_percentage = 50
scene.render.fps = 25
scene.render.dither_intensity = 0.0
scene.cycles.use_denoising = False
scene.cycles.samples = 128
scene.cycles.sampling_pattern = 'TABULATED_SOBOL'
scene.cycles.use_adaptive_sampling = False
scene.cycles.use_light_tree = False
scene.cycles.blur_glossy = 0.0
scene.cycles.sample_clamp_indirect = 0.0
scene.view_settings.view_transform = 'Standard'
bpy.context.view_layer.update()
